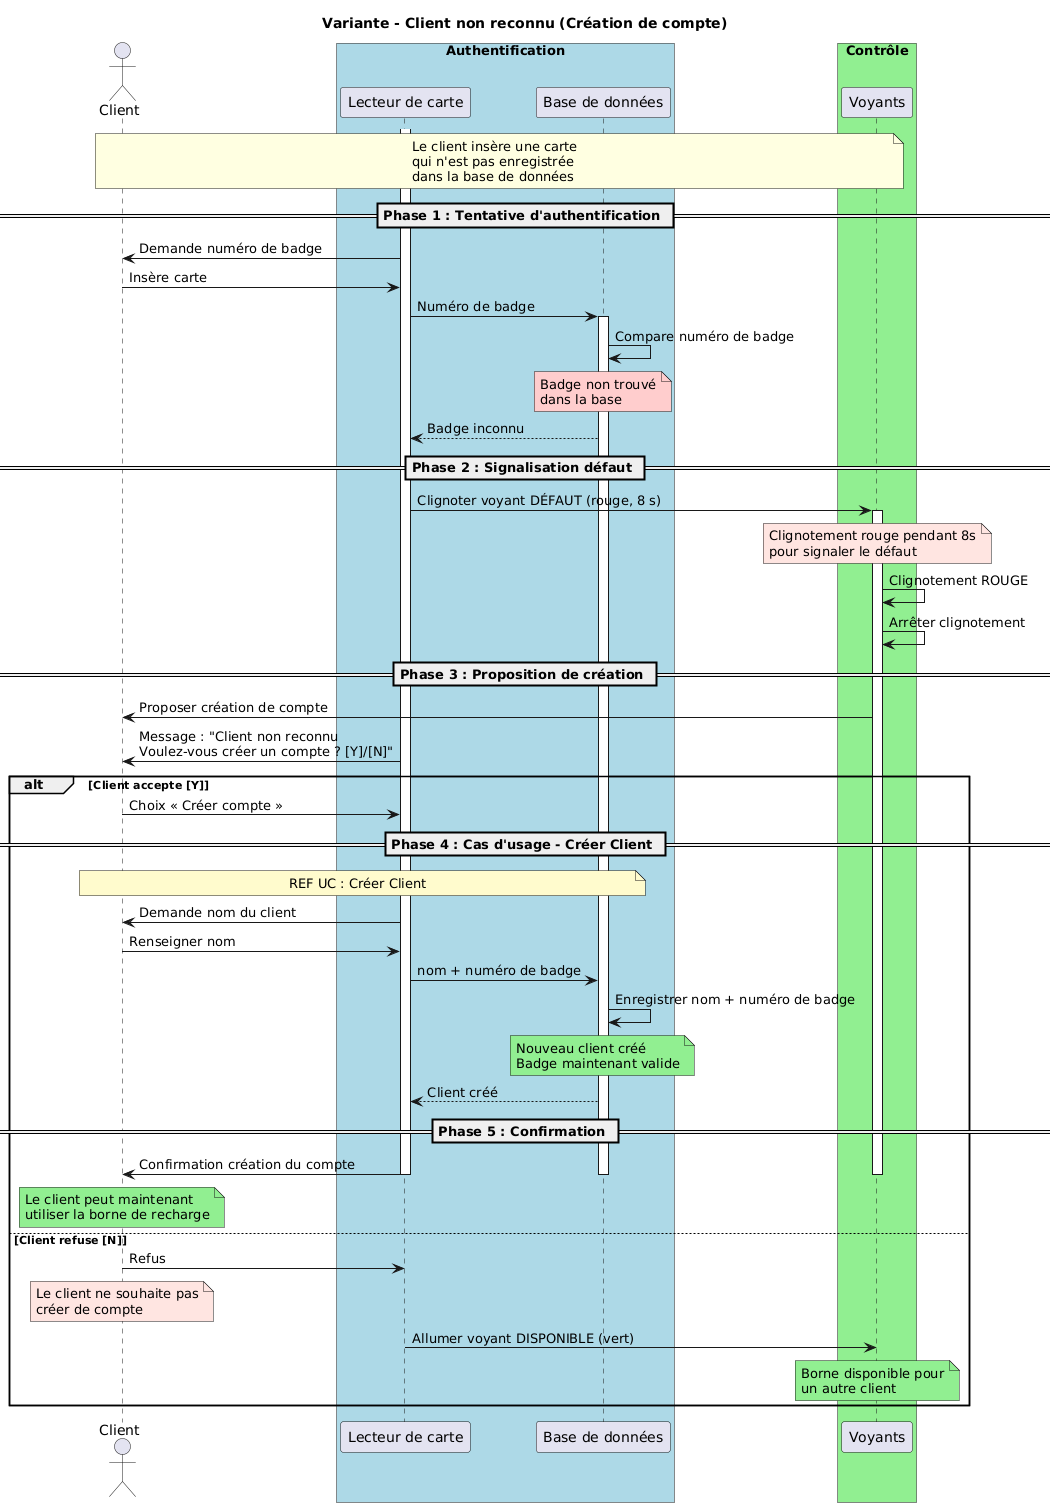

The diagram above was rendered by PlantUML. Its source (embedded in the PNG):
@startuml
title Variante - Client non reconnu (Création de compte)



actor Client

box "Authentification" #LightBlue
participant "Lecteur de carte" as LC
participant "Base de données" as BD
end box

box "Contrôle" #LightGreen
participant Voyants
end box

note over Client, Voyants #FFFFE0
    Le client insère une carte
    qui n'est pas enregistrée
    dans la base de données
end note

== Phase 1 : Tentative d'authentification ==
activate LC
LC -> Client : Demande numéro de badge
Client -> LC : Insère carte
LC -> BD : Numéro de badge
activate BD
BD -> BD : Compare numéro de badge

note over BD #FFCCCC
    Badge non trouvé
    dans la base
end note

BD --> LC : Badge inconnu

== Phase 2 : Signalisation défaut ==
LC -> Voyants : Clignoter voyant DÉFAUT (rouge, 8 s)
activate Voyants

note over Voyants #FFE4E1
    Clignotement rouge pendant 8s
    pour signaler le défaut
end note

Voyants -> Voyants : Clignotement ROUGE 
Voyants -> Voyants : Arrêter clignotement

== Phase 3 : Proposition de création ==
Voyants -> Client : Proposer création de compte
LC -> Client : Message : "Client non reconnu\nVoulez-vous créer un compte ? [Y]/[N]"

alt Client accepte [Y]
    Client -> LC : Choix « Créer compte »
    
    == Phase 4 : Cas d'usage - Créer Client ==
    
    note over Client, BD #FFFACD
        REF UC : Créer Client
    end note
    
    LC -> Client : Demande nom du client
    Client -> LC : Renseigner nom
    
   
    
    LC -> BD : nom + numéro de badge
    BD -> BD : Enregistrer nom + numéro de badge
    
    note over BD #90EE90
        Nouveau client créé
        Badge maintenant valide
    end note
    
    BD --> LC : Client créé
    
    == Phase 5 : Confirmation ==
    LC -> Client : Confirmation création du compte
    
    note over Client #90EE90
        Le client peut maintenant
        utiliser la borne de recharge
    end note
    
    deactivate Voyants
    deactivate BD
    deactivate LC
    
else Client refuse [N]
    Client -> LC : Refus
    
    note over Client #FFE4E1
        Le client ne souhaite pas
        créer de compte
    end note
    
    LC -> Voyants : Allumer voyant DISPONIBLE (vert)
    
    note over Voyants #90EE90
        Borne disponible pour
        un autre client
    end note
    
    deactivate Voyants
    deactivate BD
    deactivate LC
end
@enduml